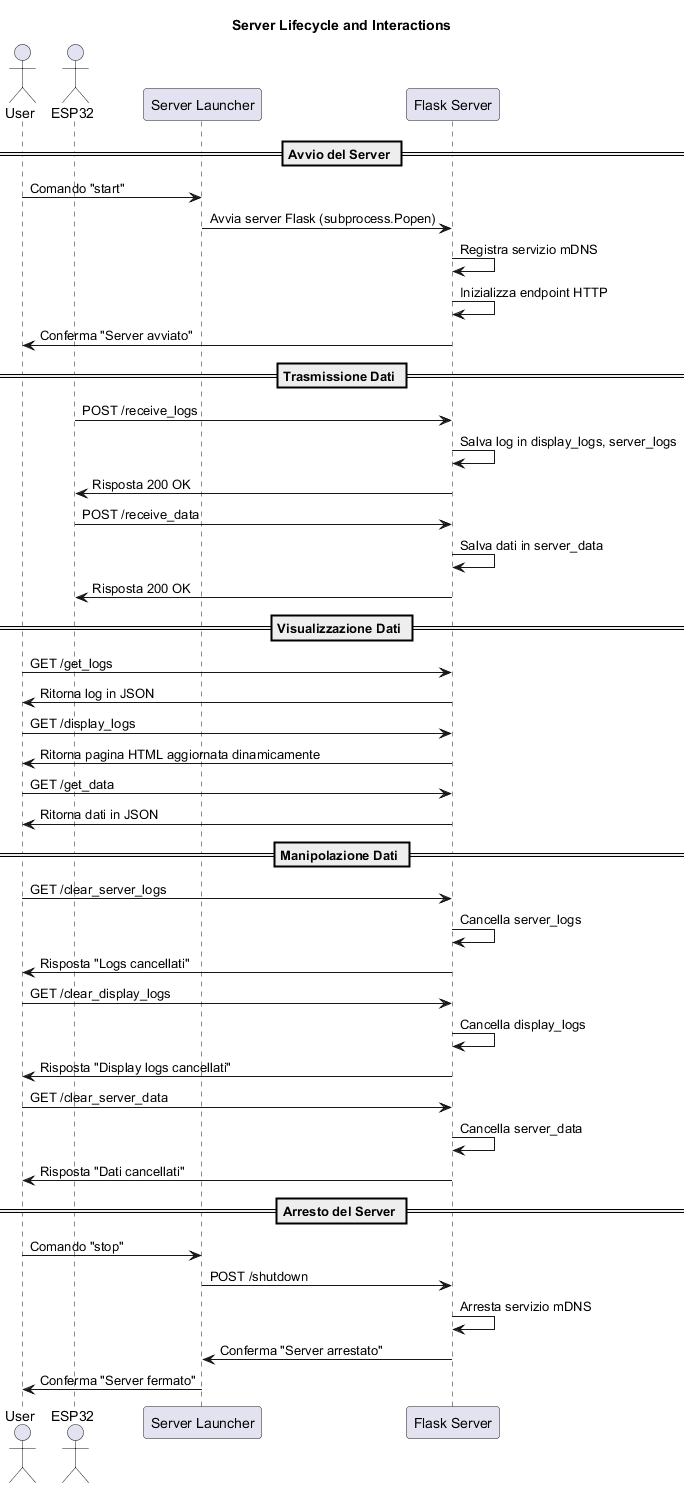

The diagram above was rendered by PlantUML. Its source (embedded in the PNG):
@startuml server_lifecycle_interactions

title Server Lifecycle and Interactions

actor User
actor ESP32
participant "Server Launcher" as Launcher
participant "Flask Server" as Server

== Avvio del Server ==
User -> Launcher : Comando "start"
Launcher -> Server : Avvia server Flask (subprocess.Popen)
Server -> Server : Registra servizio mDNS
Server -> Server : Inizializza endpoint HTTP
Server -> User : Conferma "Server avviato"

== Trasmissione Dati ==
ESP32 -> Server : POST /receive_logs
Server -> Server : Salva log in display_logs, server_logs
Server -> ESP32 : Risposta 200 OK

ESP32 -> Server : POST /receive_data
Server -> Server : Salva dati in server_data
Server -> ESP32 : Risposta 200 OK

== Visualizzazione Dati ==
User -> Server : GET /get_logs
Server -> User : Ritorna log in JSON

User -> Server : GET /display_logs
Server -> User : Ritorna pagina HTML aggiornata dinamicamente

User -> Server : GET /get_data
Server -> User : Ritorna dati in JSON

== Manipolazione Dati ==
User -> Server : GET /clear_server_logs
Server -> Server : Cancella server_logs
Server -> User : Risposta "Logs cancellati"

User -> Server : GET /clear_display_logs
Server -> Server : Cancella display_logs
Server -> User : Risposta "Display logs cancellati"

User -> Server : GET /clear_server_data
Server -> Server : Cancella server_data
Server -> User : Risposta "Dati cancellati"

== Arresto del Server ==
User -> Launcher : Comando "stop"
Launcher -> Server : POST /shutdown
Server -> Server : Arresta servizio mDNS
Server -> Launcher : Conferma "Server arrestato"
Launcher -> User : Conferma "Server fermato"

@enduml